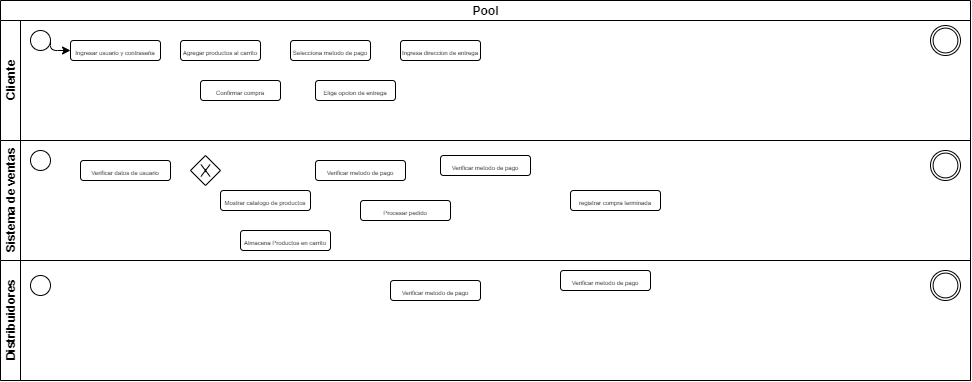

The diagram above was exported from draw.io. Its source (the exported page's mxGraphModel, read from the mxfile embedded in the PNG):
<mxGraphModel dx="351" dy="392" grid="1" gridSize="10" guides="1" tooltips="1" connect="1" arrows="1" fold="1" page="1" pageScale="1" pageWidth="850" pageHeight="1100" background="#ffffff" math="0" shadow="0">
  <root>
    <mxCell id="0" />
    <mxCell id="1" parent="0" />
    <mxCell id="LAef1w2Ub8PIJbOYtXi8-1" value="Pool" style="swimlane;html=1;childLayout=stackLayout;resizeParent=1;resizeParentMax=0;horizontal=1;startSize=20;horizontalStack=0;" vertex="1" parent="1">
      <mxGeometry x="110" width="970" height="380" as="geometry" />
    </mxCell>
    <mxCell id="LAef1w2Ub8PIJbOYtXi8-2" value="Cliente" style="swimlane;html=1;startSize=20;horizontal=0;" vertex="1" parent="LAef1w2Ub8PIJbOYtXi8-1">
      <mxGeometry y="20" width="970" height="120" as="geometry" />
    </mxCell>
    <mxCell id="LAef1w2Ub8PIJbOYtXi8-5" value="" style="shape=mxgraph.bpmn.shape;html=1;verticalLabelPosition=bottom;labelBackgroundColor=#ffffff;verticalAlign=top;align=center;perimeter=ellipsePerimeter;outlineConnect=0;outline=standard;symbol=general;" vertex="1" parent="LAef1w2Ub8PIJbOYtXi8-2">
      <mxGeometry x="30" y="10" width="20" height="20" as="geometry" />
    </mxCell>
    <mxCell id="LAef1w2Ub8PIJbOYtXi8-7" value="&lt;font style=&quot;font-size: 6px&quot;&gt;Ingresar usuario y contraseña&lt;/font&gt;" style="rounded=1;whiteSpace=wrap;html=1;" vertex="1" parent="LAef1w2Ub8PIJbOYtXi8-2">
      <mxGeometry x="70" y="20" width="90" height="20" as="geometry" />
    </mxCell>
    <mxCell id="LAef1w2Ub8PIJbOYtXi8-6" value="" style="endArrow=classic;html=1;exitX=1;exitY=0.5;exitDx=0;exitDy=0;" edge="1" parent="LAef1w2Ub8PIJbOYtXi8-2" source="LAef1w2Ub8PIJbOYtXi8-5" target="LAef1w2Ub8PIJbOYtXi8-7">
      <mxGeometry width="50" height="50" relative="1" as="geometry">
        <mxPoint x="40" y="90" as="sourcePoint" />
        <mxPoint x="70" y="30" as="targetPoint" />
        <Array as="points">
          <mxPoint x="50" y="30" />
        </Array>
      </mxGeometry>
    </mxCell>
    <mxCell id="LAef1w2Ub8PIJbOYtXi8-15" value="&lt;font style=&quot;font-size: 6px&quot;&gt;Agregar productos al carrito&lt;/font&gt;" style="rounded=1;whiteSpace=wrap;html=1;" vertex="1" parent="LAef1w2Ub8PIJbOYtXi8-2">
      <mxGeometry x="180" y="20" width="80" height="20" as="geometry" />
    </mxCell>
    <mxCell id="LAef1w2Ub8PIJbOYtXi8-17" value="&lt;font style=&quot;font-size: 6px&quot;&gt;Confirmar compra&lt;/font&gt;" style="rounded=1;whiteSpace=wrap;html=1;" vertex="1" parent="LAef1w2Ub8PIJbOYtXi8-2">
      <mxGeometry x="200" y="60" width="80" height="20" as="geometry" />
    </mxCell>
    <mxCell id="LAef1w2Ub8PIJbOYtXi8-18" value="&lt;font style=&quot;font-size: 6px&quot;&gt;Selecciona metodo de pago&lt;/font&gt;" style="rounded=1;whiteSpace=wrap;html=1;" vertex="1" parent="LAef1w2Ub8PIJbOYtXi8-2">
      <mxGeometry x="290" y="20" width="80" height="20" as="geometry" />
    </mxCell>
    <mxCell id="LAef1w2Ub8PIJbOYtXi8-19" value="&lt;font style=&quot;font-size: 6px&quot;&gt;Elige opcion de entrega&lt;/font&gt;" style="rounded=1;whiteSpace=wrap;html=1;" vertex="1" parent="LAef1w2Ub8PIJbOYtXi8-2">
      <mxGeometry x="315" y="60" width="80" height="20" as="geometry" />
    </mxCell>
    <mxCell id="LAef1w2Ub8PIJbOYtXi8-20" value="&lt;font style=&quot;font-size: 6px&quot;&gt;Ingresa direccion de entrega&lt;/font&gt;" style="rounded=1;whiteSpace=wrap;html=1;" vertex="1" parent="LAef1w2Ub8PIJbOYtXi8-2">
      <mxGeometry x="400" y="20" width="80" height="20" as="geometry" />
    </mxCell>
    <mxCell id="LAef1w2Ub8PIJbOYtXi8-21" value="" style="shape=mxgraph.bpmn.shape;html=1;verticalLabelPosition=bottom;labelBackgroundColor=#ffffff;verticalAlign=top;align=center;perimeter=ellipsePerimeter;outlineConnect=0;outline=throwing;symbol=general;" vertex="1" parent="LAef1w2Ub8PIJbOYtXi8-2">
      <mxGeometry x="930" y="5" width="30" height="30" as="geometry" />
    </mxCell>
    <mxCell id="LAef1w2Ub8PIJbOYtXi8-4" value="Sistema de ventas" style="swimlane;html=1;startSize=20;horizontal=0;" vertex="1" parent="LAef1w2Ub8PIJbOYtXi8-1">
      <mxGeometry y="140" width="970" height="120" as="geometry" />
    </mxCell>
    <mxCell id="LAef1w2Ub8PIJbOYtXi8-22" value="" style="shape=mxgraph.bpmn.shape;html=1;verticalLabelPosition=bottom;labelBackgroundColor=#ffffff;verticalAlign=top;align=center;perimeter=ellipsePerimeter;outlineConnect=0;outline=throwing;symbol=general;" vertex="1" parent="LAef1w2Ub8PIJbOYtXi8-4">
      <mxGeometry x="930" y="10" width="30" height="30" as="geometry" />
    </mxCell>
    <mxCell id="LAef1w2Ub8PIJbOYtXi8-24" value="&lt;font style=&quot;font-size: 6px&quot;&gt;Verificar datos de usuario&lt;/font&gt;" style="rounded=1;whiteSpace=wrap;html=1;" vertex="1" parent="LAef1w2Ub8PIJbOYtXi8-4">
      <mxGeometry x="80" y="20" width="90" height="20" as="geometry" />
    </mxCell>
    <mxCell id="LAef1w2Ub8PIJbOYtXi8-25" value="" style="shape=mxgraph.bpmn.shape;html=1;verticalLabelPosition=bottom;labelBackgroundColor=#ffffff;verticalAlign=top;align=center;perimeter=ellipsePerimeter;outlineConnect=0;outline=standard;symbol=general;" vertex="1" parent="LAef1w2Ub8PIJbOYtXi8-4">
      <mxGeometry x="30" y="10" width="20" height="20" as="geometry" />
    </mxCell>
    <mxCell id="LAef1w2Ub8PIJbOYtXi8-27" value="&lt;font style=&quot;font-size: 6px&quot;&gt;Mostrar catalogo de productos&lt;/font&gt;" style="rounded=1;whiteSpace=wrap;html=1;" vertex="1" parent="LAef1w2Ub8PIJbOYtXi8-4">
      <mxGeometry x="220" y="50" width="90" height="20" as="geometry" />
    </mxCell>
    <mxCell id="LAef1w2Ub8PIJbOYtXi8-28" value="" style="shape=mxgraph.bpmn.shape;html=1;verticalLabelPosition=bottom;labelBackgroundColor=#ffffff;verticalAlign=top;align=center;perimeter=rhombusPerimeter;background=gateway;outlineConnect=0;outline=none;symbol=exclusiveGw;" vertex="1" parent="LAef1w2Ub8PIJbOYtXi8-4">
      <mxGeometry x="190" y="15" width="30" height="30" as="geometry" />
    </mxCell>
    <mxCell id="LAef1w2Ub8PIJbOYtXi8-29" value="&lt;font style=&quot;font-size: 6px&quot;&gt;Almacena Productos en carrito&lt;/font&gt;" style="rounded=1;whiteSpace=wrap;html=1;" vertex="1" parent="LAef1w2Ub8PIJbOYtXi8-4">
      <mxGeometry x="240" y="90" width="90" height="20" as="geometry" />
    </mxCell>
    <mxCell id="LAef1w2Ub8PIJbOYtXi8-30" value="&lt;font style=&quot;font-size: 6px&quot;&gt;Verificar metodo de pago&lt;/font&gt;" style="rounded=1;whiteSpace=wrap;html=1;" vertex="1" parent="LAef1w2Ub8PIJbOYtXi8-4">
      <mxGeometry x="315" y="20" width="90" height="20" as="geometry" />
    </mxCell>
    <mxCell id="LAef1w2Ub8PIJbOYtXi8-31" value="&lt;font style=&quot;font-size: 6px&quot;&gt;Procesar pedido&lt;/font&gt;" style="rounded=1;whiteSpace=wrap;html=1;" vertex="1" parent="LAef1w2Ub8PIJbOYtXi8-4">
      <mxGeometry x="360" y="60" width="90" height="20" as="geometry" />
    </mxCell>
    <mxCell id="LAef1w2Ub8PIJbOYtXi8-35" value="&lt;font style=&quot;font-size: 6px&quot;&gt;registrar compra terminada&lt;/font&gt;" style="rounded=1;whiteSpace=wrap;html=1;" vertex="1" parent="LAef1w2Ub8PIJbOYtXi8-4">
      <mxGeometry x="570" y="50" width="90" height="20" as="geometry" />
    </mxCell>
    <mxCell id="LAef1w2Ub8PIJbOYtXi8-33" value="&lt;font style=&quot;font-size: 6px&quot;&gt;Verificar metodo de pago&lt;/font&gt;" style="rounded=1;whiteSpace=wrap;html=1;" vertex="1" parent="LAef1w2Ub8PIJbOYtXi8-4">
      <mxGeometry x="440" y="15" width="90" height="20" as="geometry" />
    </mxCell>
    <mxCell id="LAef1w2Ub8PIJbOYtXi8-3" value="Distribuidores" style="swimlane;html=1;startSize=20;horizontal=0;" vertex="1" parent="LAef1w2Ub8PIJbOYtXi8-1">
      <mxGeometry y="260" width="970" height="120" as="geometry" />
    </mxCell>
    <mxCell id="LAef1w2Ub8PIJbOYtXi8-23" value="" style="shape=mxgraph.bpmn.shape;html=1;verticalLabelPosition=bottom;labelBackgroundColor=#ffffff;verticalAlign=top;align=center;perimeter=ellipsePerimeter;outlineConnect=0;outline=throwing;symbol=general;" vertex="1" parent="LAef1w2Ub8PIJbOYtXi8-3">
      <mxGeometry x="930" y="10" width="30" height="30" as="geometry" />
    </mxCell>
    <mxCell id="LAef1w2Ub8PIJbOYtXi8-32" value="&lt;font style=&quot;font-size: 6px&quot;&gt;Verificar metodo de pago&lt;/font&gt;" style="rounded=1;whiteSpace=wrap;html=1;" vertex="1" parent="LAef1w2Ub8PIJbOYtXi8-3">
      <mxGeometry x="390" y="20" width="90" height="20" as="geometry" />
    </mxCell>
    <mxCell id="LAef1w2Ub8PIJbOYtXi8-34" value="&lt;font style=&quot;font-size: 6px&quot;&gt;Verificar metodo de pago&lt;/font&gt;" style="rounded=1;whiteSpace=wrap;html=1;" vertex="1" parent="LAef1w2Ub8PIJbOYtXi8-3">
      <mxGeometry x="560" y="10" width="90" height="20" as="geometry" />
    </mxCell>
    <mxCell id="LAef1w2Ub8PIJbOYtXi8-37" value="" style="shape=mxgraph.bpmn.shape;html=1;verticalLabelPosition=bottom;labelBackgroundColor=#ffffff;verticalAlign=top;align=center;perimeter=ellipsePerimeter;outlineConnect=0;outline=standard;symbol=general;" vertex="1" parent="LAef1w2Ub8PIJbOYtXi8-3">
      <mxGeometry x="30" y="15" width="20" height="20" as="geometry" />
    </mxCell>
  </root>
</mxGraphModel>